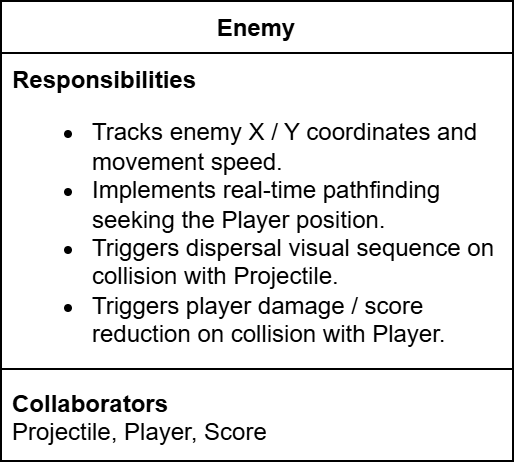

The diagram above was exported from draw.io. Its source (the exported page's mxGraphModel, read from the mxfile embedded in the PNG):
<mxGraphModel dx="1170" dy="781" grid="1" gridSize="10" guides="1" tooltips="1" connect="1" arrows="1" fold="1" page="1" pageScale="1" pageWidth="827" pageHeight="1169" math="0" shadow="0">
  <root>
    <mxCell id="0" />
    <mxCell id="1" parent="0" />
    <mxCell id="2" parent="1" style="swimlane;fontStyle=1;align=center;verticalAlign=top;childLayout=stackLayout;horizontal=1;startSize=26;horizontalStack=0;resizeParent=1;resizeParentMax=0;resizeLast=0;collapsible=1;marginBottom=0;whiteSpace=wrap;html=1;" value="Enemy" vertex="1">
      <mxGeometry height="230" width="256" x="695" y="98" as="geometry" />
    </mxCell>
    <mxCell id="3" parent="2" style="text;strokeColor=none;fillColor=none;align=left;verticalAlign=top;spacingLeft=4;spacingRight=4;overflow=hidden;rotatable=0;points=[[0,0.5],[1,0.5]];portConstraint=eastwest;whiteSpace=wrap;html=1;" value="&lt;b&gt;Responsibilities&lt;/b&gt;&lt;div&gt;&lt;ul&gt;&lt;li&gt;Tracks enemy X / Y coordinates and movement speed.&lt;/li&gt;&lt;li&gt;Implements real-time pathfinding seeking the Player position.&lt;/li&gt;&lt;li&gt;Triggers dispersal visual sequence on collision with Projectile.&lt;/li&gt;&lt;li&gt;Triggers player damage / score reduction on collision with Player.&lt;/li&gt;&lt;/ul&gt;&lt;/div&gt;" vertex="1">
      <mxGeometry height="154" width="256" y="26" as="geometry" />
    </mxCell>
    <mxCell id="4" parent="2" style="line;strokeWidth=1;fillColor=none;align=left;verticalAlign=middle;spacingTop=-1;spacingLeft=3;spacingRight=3;rotatable=0;labelPosition=right;points=[];portConstraint=eastwest;strokeColor=inherit;labelPerimeter=1;" value="" vertex="1">
      <mxGeometry height="8" width="256" y="180" as="geometry" />
    </mxCell>
    <mxCell id="5" parent="2" style="text;strokeColor=none;fillColor=none;align=left;verticalAlign=top;spacingLeft=4;spacingRight=4;overflow=hidden;rotatable=0;points=[[0,0.5],[1,0.5]];portConstraint=eastwest;whiteSpace=wrap;html=1;" value="&lt;b&gt;Collaborators&lt;/b&gt;&lt;div&gt;Projectile, Player, Score&lt;/div&gt;" vertex="1">
      <mxGeometry height="42" width="256" y="188" as="geometry" />
    </mxCell>
  </root>
</mxGraphModel>